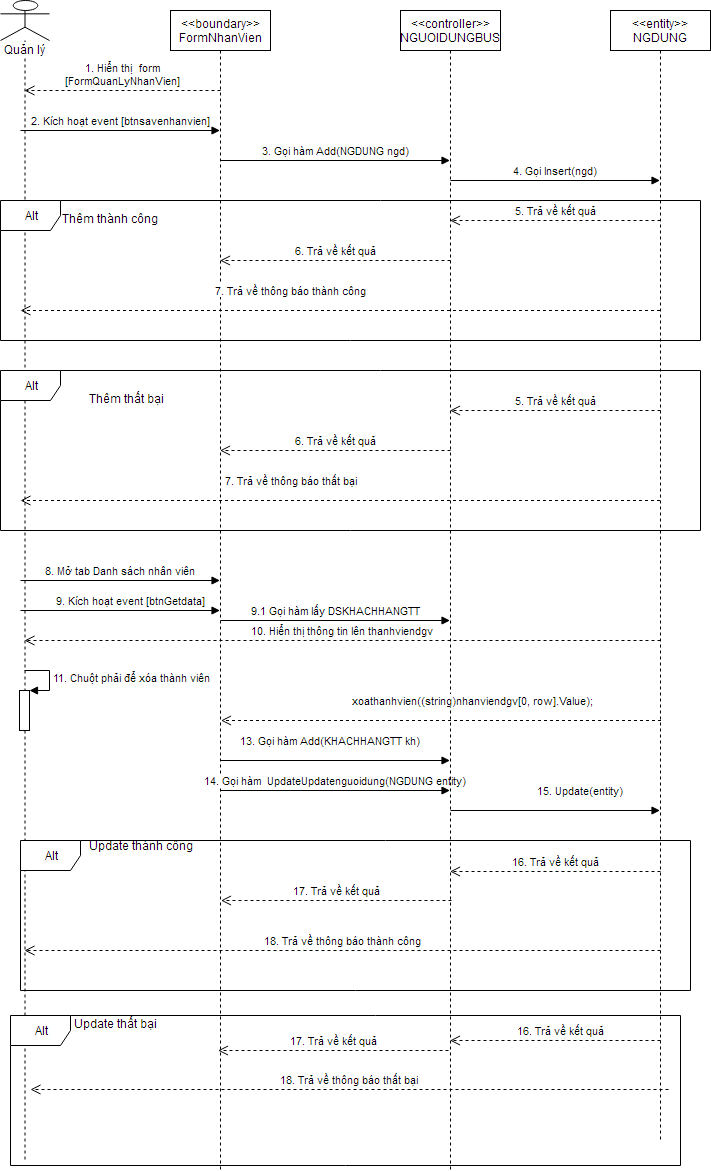

The diagram above was exported from draw.io. Its source (the exported page's mxGraphModel, read from the mxfile embedded in the PNG):
<mxGraphModel dx="1116" dy="426" grid="1" gridSize="10" guides="1" tooltips="1" connect="1" arrows="1" fold="1" page="1" pageScale="1" pageWidth="850" pageHeight="1100" background="#ffffff" math="0" shadow="0">
  <root>
    <mxCell id="0" />
    <mxCell id="1" parent="0" />
    <mxCell id="2" value="Quản lý" style="shape=umlLifeline;participant=umlActor;perimeter=lifelinePerimeter;whiteSpace=wrap;html=1;container=1;collapsible=0;recursiveResize=0;verticalAlign=top;spacingTop=36;labelBackgroundColor=#ffffff;outlineConnect=0;" parent="1" vertex="1">
      <mxGeometry x="250" y="180" width="49" height="1160" as="geometry" />
    </mxCell>
    <mxCell id="3" value="2. Kích hoạt event [btnsavenhanvien]" style="html=1;verticalAlign=bottom;endArrow=block;" parent="2" target="8" edge="1">
      <mxGeometry width="80" relative="1" as="geometry">
        <mxPoint x="20" y="130" as="sourcePoint" />
        <mxPoint x="100" y="130" as="targetPoint" />
      </mxGeometry>
    </mxCell>
    <mxCell id="4" value="8. Mở tab Danh sách nhân viên" style="html=1;verticalAlign=bottom;endArrow=block;" parent="2" target="8" edge="1">
      <mxGeometry width="80" relative="1" as="geometry">
        <mxPoint x="20" y="580" as="sourcePoint" />
        <mxPoint x="100" y="580" as="targetPoint" />
      </mxGeometry>
    </mxCell>
    <mxCell id="5" value="9. Kích hoạt event [btnGetdata]" style="html=1;verticalAlign=bottom;endArrow=block;" parent="2" target="8" edge="1">
      <mxGeometry x="0.1028" width="80" relative="1" as="geometry">
        <mxPoint x="20" y="610" as="sourcePoint" />
        <mxPoint x="100" y="610" as="targetPoint" />
        <mxPoint as="offset" />
      </mxGeometry>
    </mxCell>
    <mxCell id="6" value="" style="html=1;points=[];perimeter=orthogonalPerimeter;" parent="2" vertex="1">
      <mxGeometry x="19" y="690" width="10" height="40" as="geometry" />
    </mxCell>
    <mxCell id="7" value="11. Chuột phải để xóa thành viên" style="edgeStyle=orthogonalEdgeStyle;html=1;align=left;spacingLeft=2;endArrow=block;rounded=0;entryX=1;entryY=0;" parent="2" target="6" edge="1">
      <mxGeometry relative="1" as="geometry">
        <mxPoint x="24" y="670" as="sourcePoint" />
        <Array as="points">
          <mxPoint x="49" y="670" />
        </Array>
      </mxGeometry>
    </mxCell>
    <mxCell id="8" value="&amp;lt;&amp;lt;boundary&amp;gt;&amp;gt;&lt;div&gt;FormNhanVien&lt;/div&gt;" style="shape=umlLifeline;perimeter=lifelinePerimeter;whiteSpace=wrap;html=1;container=1;collapsible=0;recursiveResize=0;outlineConnect=0;" parent="1" vertex="1">
      <mxGeometry x="420" y="190" width="100" height="1160" as="geometry" />
    </mxCell>
    <mxCell id="9" value="3. Gọi hàm&amp;nbsp;&lt;span&gt;A&lt;/span&gt;dd(NGDUNG ngd)" style="html=1;verticalAlign=bottom;endArrow=block;" parent="8" target="12" edge="1">
      <mxGeometry width="80" relative="1" as="geometry">
        <mxPoint x="50" y="150" as="sourcePoint" />
        <mxPoint x="130" y="150" as="targetPoint" />
      </mxGeometry>
    </mxCell>
    <mxCell id="10" value="14. Gọi hàm&amp;nbsp;&amp;nbsp;UpdateUpdatenguoidung(NGDUNG entity)" style="html=1;verticalAlign=bottom;endArrow=block;" parent="8" target="12" edge="1">
      <mxGeometry width="80" relative="1" as="geometry">
        <mxPoint x="50" y="780" as="sourcePoint" />
        <mxPoint x="130" y="780" as="targetPoint" />
      </mxGeometry>
    </mxCell>
    <mxCell id="11" value="9.1 Gọi hàm lấy DSKHACHHANGTT" style="html=1;verticalAlign=bottom;endArrow=block;" parent="8" target="12" edge="1">
      <mxGeometry width="80" relative="1" as="geometry">
        <mxPoint x="50" y="610" as="sourcePoint" />
        <mxPoint x="130" y="610" as="targetPoint" />
      </mxGeometry>
    </mxCell>
    <mxCell id="12" value="&amp;lt;&amp;lt;controller&amp;gt;&amp;gt;&lt;div&gt;&lt;span&gt;NGUOIDUNGBUS&lt;/span&gt;&lt;br&gt;&lt;/div&gt;" style="shape=umlLifeline;perimeter=lifelinePerimeter;whiteSpace=wrap;html=1;container=1;collapsible=0;recursiveResize=0;outlineConnect=0;" parent="1" vertex="1">
      <mxGeometry x="650" y="190" width="100" height="1160" as="geometry" />
    </mxCell>
    <mxCell id="13" value="4. Gọi&amp;nbsp;Insert(ngd)" style="html=1;verticalAlign=bottom;endArrow=block;" parent="12" target="15" edge="1">
      <mxGeometry width="80" relative="1" as="geometry">
        <mxPoint x="50" y="170" as="sourcePoint" />
        <mxPoint x="130" y="170" as="targetPoint" />
      </mxGeometry>
    </mxCell>
    <mxCell id="14" value="15. Update(entity)" style="html=1;verticalAlign=bottom;endArrow=block;" parent="12" target="15" edge="1">
      <mxGeometry x="0.2411" y="10" width="80" relative="1" as="geometry">
        <mxPoint x="50" y="800" as="sourcePoint" />
        <mxPoint x="130" y="800" as="targetPoint" />
        <mxPoint as="offset" />
      </mxGeometry>
    </mxCell>
    <mxCell id="15" value="&amp;lt;&amp;lt;entity&amp;gt;&amp;gt;&lt;div&gt;NGDUNG&lt;/div&gt;" style="shape=umlLifeline;perimeter=lifelinePerimeter;whiteSpace=wrap;html=1;container=1;collapsible=0;recursiveResize=0;outlineConnect=0;" parent="1" vertex="1">
      <mxGeometry x="860" y="190" width="100" height="1130" as="geometry" />
    </mxCell>
    <mxCell id="16" value="1. Hiển thị &amp;nbsp;form&lt;div&gt;[FormQuanLyNhanVien]&lt;/div&gt;" style="html=1;verticalAlign=bottom;endArrow=open;dashed=1;endSize=8;" parent="1" target="2" edge="1">
      <mxGeometry relative="1" as="geometry">
        <mxPoint x="470" y="270" as="sourcePoint" />
        <mxPoint x="390" y="270" as="targetPoint" />
      </mxGeometry>
    </mxCell>
    <mxCell id="17" value="5. Trả về kết quả" style="html=1;verticalAlign=bottom;endArrow=open;dashed=1;endSize=8;" parent="1" target="12" edge="1">
      <mxGeometry relative="1" as="geometry">
        <mxPoint x="910" y="400" as="sourcePoint" />
        <mxPoint x="830" y="400" as="targetPoint" />
      </mxGeometry>
    </mxCell>
    <mxCell id="18" value="Alt" style="shape=umlFrame;whiteSpace=wrap;html=1;" parent="1" vertex="1">
      <mxGeometry x="250" y="380" width="700" height="140" as="geometry" />
    </mxCell>
    <mxCell id="19" value="Thêm thành công" style="text;html=1;resizable=0;points=[];autosize=1;align=left;verticalAlign=top;spacingTop=-4;" parent="1" vertex="1">
      <mxGeometry x="310" y="390" width="110" height="20" as="geometry" />
    </mxCell>
    <mxCell id="20" value="7. Trả về thông báo thành công" style="html=1;verticalAlign=bottom;endArrow=open;dashed=1;endSize=8;" parent="1" source="15" edge="1">
      <mxGeometry x="0.1556" y="-10" relative="1" as="geometry">
        <mxPoint x="700" y="430" as="sourcePoint" />
        <mxPoint x="270" y="490" as="targetPoint" />
        <mxPoint x="1" as="offset" />
      </mxGeometry>
    </mxCell>
    <mxCell id="21" value="6. Trả về kết quả" style="html=1;verticalAlign=bottom;endArrow=open;dashed=1;endSize=8;" parent="1" target="8" edge="1">
      <mxGeometry relative="1" as="geometry">
        <mxPoint x="700" y="440" as="sourcePoint" />
        <mxPoint x="489.5" y="440" as="targetPoint" />
      </mxGeometry>
    </mxCell>
    <mxCell id="22" value="Alt" style="shape=umlFrame;whiteSpace=wrap;html=1;" parent="1" vertex="1">
      <mxGeometry x="250" y="550" width="700" height="160" as="geometry" />
    </mxCell>
    <mxCell id="23" value="Thêm thất bại" style="text;html=1;resizable=0;points=[];autosize=1;align=left;verticalAlign=top;spacingTop=-4;" parent="1" vertex="1">
      <mxGeometry x="337" y="570" width="90" height="20" as="geometry" />
    </mxCell>
    <mxCell id="24" value="5. Trả về kết quả" style="html=1;verticalAlign=bottom;endArrow=open;dashed=1;endSize=8;" parent="1" edge="1">
      <mxGeometry relative="1" as="geometry">
        <mxPoint x="910" y="590" as="sourcePoint" />
        <mxPoint x="699.5" y="590" as="targetPoint" />
      </mxGeometry>
    </mxCell>
    <mxCell id="25" value="7. Trả về thông báo thất bại" style="html=1;verticalAlign=bottom;endArrow=open;dashed=1;endSize=8;" parent="1" edge="1">
      <mxGeometry x="0.1556" y="-10" relative="1" as="geometry">
        <mxPoint x="909.5" y="680" as="sourcePoint" />
        <mxPoint x="270" y="680" as="targetPoint" />
        <mxPoint x="1" as="offset" />
      </mxGeometry>
    </mxCell>
    <mxCell id="26" value="6. Trả về kết quả" style="html=1;verticalAlign=bottom;endArrow=open;dashed=1;endSize=8;" parent="1" edge="1">
      <mxGeometry relative="1" as="geometry">
        <mxPoint x="700" y="630" as="sourcePoint" />
        <mxPoint x="469.5" y="630" as="targetPoint" />
      </mxGeometry>
    </mxCell>
    <mxCell id="27" value="10. Hiển thị thông tin lên&amp;nbsp;thanhviendgv" style="html=1;verticalAlign=bottom;endArrow=open;dashed=1;endSize=8;" parent="1" target="2" edge="1">
      <mxGeometry relative="1" as="geometry">
        <mxPoint x="910" y="820" as="sourcePoint" />
        <mxPoint x="830" y="820" as="targetPoint" />
      </mxGeometry>
    </mxCell>
    <mxCell id="28" value="13. Gọi hàm&amp;nbsp;&lt;span&gt;Add(KHACHHANGTT kh)&lt;/span&gt;" style="html=1;verticalAlign=bottom;endArrow=block;" parent="1" edge="1">
      <mxGeometry x="-0.0414" y="10" width="80" relative="1" as="geometry">
        <mxPoint x="470" y="940" as="sourcePoint" />
        <mxPoint x="699.5" y="940" as="targetPoint" />
        <mxPoint as="offset" />
      </mxGeometry>
    </mxCell>
    <mxCell id="29" value="Alt" style="shape=umlFrame;whiteSpace=wrap;html=1;" parent="1" vertex="1">
      <mxGeometry x="260" y="1195" width="670" height="150" as="geometry" />
    </mxCell>
    <mxCell id="30" value="Update thành công" style="text;html=1;resizable=0;points=[];autosize=1;align=left;verticalAlign=top;spacingTop=-4;" parent="1" vertex="1">
      <mxGeometry x="337" y="1017" width="120" height="20" as="geometry" />
    </mxCell>
    <mxCell id="31" value="16. Trả về kết quả" style="html=1;verticalAlign=bottom;endArrow=open;dashed=1;endSize=8;" parent="1" edge="1">
      <mxGeometry relative="1" as="geometry">
        <mxPoint x="910" y="1051" as="sourcePoint" />
        <mxPoint x="699.5" y="1051" as="targetPoint" />
      </mxGeometry>
    </mxCell>
    <mxCell id="32" value="17. Trả về kết quả" style="html=1;verticalAlign=bottom;endArrow=open;dashed=1;endSize=8;" parent="1" edge="1">
      <mxGeometry relative="1" as="geometry">
        <mxPoint x="701" y="1080" as="sourcePoint" />
        <mxPoint x="470.5" y="1080" as="targetPoint" />
      </mxGeometry>
    </mxCell>
    <mxCell id="33" value="18. Trả về thông báo thành công" style="html=1;verticalAlign=bottom;endArrow=open;dashed=1;endSize=8;" parent="1" target="2" edge="1">
      <mxGeometry relative="1" as="geometry">
        <mxPoint x="910" y="1130" as="sourcePoint" />
        <mxPoint x="830" y="1130" as="targetPoint" />
      </mxGeometry>
    </mxCell>
    <mxCell id="34" value="Alt" style="shape=umlFrame;whiteSpace=wrap;html=1;" parent="1" vertex="1">
      <mxGeometry x="270" y="1020" width="670" height="150" as="geometry" />
    </mxCell>
    <mxCell id="35" value="Update thất bại" style="text;html=1;resizable=0;points=[];autosize=1;align=left;verticalAlign=top;spacingTop=-4;" parent="1" vertex="1">
      <mxGeometry x="322" y="1195" width="100" height="20" as="geometry" />
    </mxCell>
    <mxCell id="36" value="16. Trả về kết quả" style="html=1;verticalAlign=bottom;endArrow=open;dashed=1;endSize=8;" parent="1" edge="1">
      <mxGeometry x="-0.0499" relative="1" as="geometry">
        <mxPoint x="910" y="1220" as="sourcePoint" />
        <mxPoint x="699.5" y="1220" as="targetPoint" />
        <mxPoint as="offset" />
      </mxGeometry>
    </mxCell>
    <mxCell id="37" value="17. Trả về kết quả" style="html=1;verticalAlign=bottom;endArrow=open;dashed=1;endSize=8;" parent="1" edge="1">
      <mxGeometry relative="1" as="geometry">
        <mxPoint x="698" y="1230" as="sourcePoint" />
        <mxPoint x="467.5" y="1230" as="targetPoint" />
      </mxGeometry>
    </mxCell>
    <mxCell id="38" value="18. Trả về thông báo thất bại" style="html=1;verticalAlign=bottom;endArrow=open;dashed=1;endSize=8;" parent="1" edge="1">
      <mxGeometry relative="1" as="geometry">
        <mxPoint x="918" y="1269" as="sourcePoint" />
        <mxPoint x="280" y="1269" as="targetPoint" />
      </mxGeometry>
    </mxCell>
    <mxCell id="39" value="&amp;nbsp;xoathanhvien((string)nhanviendgv[0, row].Value);" style="html=1;verticalAlign=bottom;endArrow=open;dashed=1;endSize=8;" parent="1" edge="1">
      <mxGeometry x="-0.1341" y="-10" relative="1" as="geometry">
        <mxPoint x="910.5" y="900" as="sourcePoint" />
        <mxPoint x="470.5" y="900" as="targetPoint" />
        <mxPoint as="offset" />
      </mxGeometry>
    </mxCell>
  </root>
</mxGraphModel>